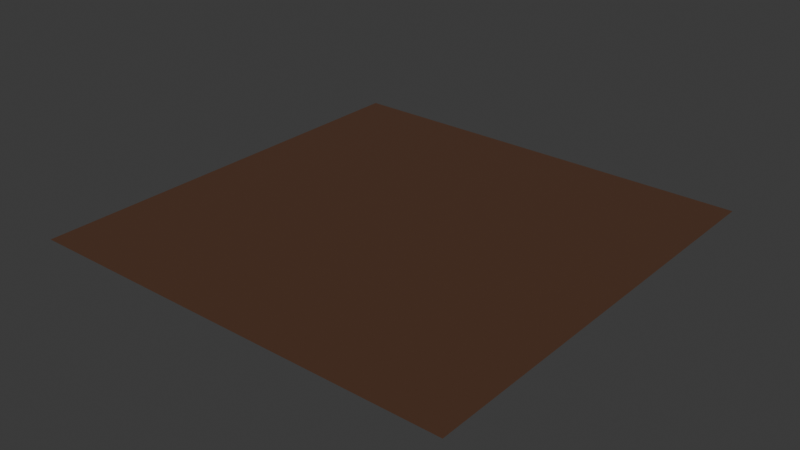 # Source: level01.blend  (saved by Blender 4.3.34; exported with 4.5.12 LTS)
import bpy
from mathutils import Matrix  # noqa: F401  (used for matrix-valued properties, if any)

bpy.ops.wm.read_factory_settings(use_empty=True)
scene = bpy.context.scene
scene.name = 'Scene'

# ---- collections
col_collection = bpy.data.collections.new('Collection'); scene.collection.children.link(col_collection)

# ---- materials (node trees are filled in below, after node groups)
mat_material_003 = bpy.data.materials.new('Material.003')

# ---- material node trees
mat_material_003.use_nodes = True; mat_material_003.node_tree.nodes.clear()
_N = mat_material_003.node_tree.nodes; _L = mat_material_003.node_tree.links
n0 = _N.new('ShaderNodeBsdfPrincipled'); n0.name = 'Principled BSDF'; n0.location = (10, 300)
n0.inputs[0].default_value = (0.09203, 0.0426, 0.02346, 1.0)
n1 = _N.new('ShaderNodeOutputMaterial'); n1.name = 'Material Output'; n1.location = (300, 300)
_L.new(n0.outputs[0], n1.inputs[0])
n1.is_active_output = True

# ---- world
world_world = bpy.data.worlds.new('World'); scene.world = world_world
world_world.use_nodes = True; world_world.node_tree.nodes.clear()
_N = world_world.node_tree.nodes; _L = world_world.node_tree.links
n0 = _N.new('ShaderNodeOutputWorld'); n0.name = 'World Output'; n0.location = (300, 300)
n1 = _N.new('ShaderNodeBackground'); n1.name = 'Background'; n1.location = (10, 300)
n1.inputs[0].default_value = (0.05088, 0.05088, 0.05088, 1.0)
_L.new(n1.outputs[0], n0.inputs[0])
n0.is_active_output = True
world_world.color = (0.05088, 0.05088, 0.05088)
world_world.sun_shadow_jitter_overblur = 0.0

# ---- meshes
me_plane = bpy.data.meshes.new('Plane')
me_plane.from_pydata([(-1.0, -1.0, 0.0), (1.0, -1.0, 0.0), (-1.0, 1.0, 0.0), (1.0, 1.0, 0.0)], [], [(0, 1, 3, 2)])
_uv = me_plane.uv_layers.new(name='UVMap')
_uv.uv.foreach_set('vector', [0.0, 0.0, 1.0, 0.0, 1.0, 1.0, 0.0, 1.0])
me_plane.materials.append(mat_material_003)
me_plane.update()

# ---- objects
ob_plane = bpy.data.objects.new('Plane', me_plane)

# ---- transforms, parenting, visibility, modifiers, constraints
ob_plane.location = (0.0, 0.0, 0.0)
ob_plane.scale = (100.0, 100.0, 100.0)
_m = ob_plane.modifiers.new('Collision', 'COLLISION')

# ---- collection membership
col_collection.objects.link(ob_plane)

# ---- scene / render settings (as saved in the file)
scene.frame_start = 1; scene.frame_end = 250; scene.frame_set(1)
scene.render.engine = 'BLENDER_EEVEE_NEXT'
bpy.context.view_layer.update()

# ---- added for rendering (the .blend has no active camera and no usable light): camera, sun
cam_auto = bpy.data.cameras.new('AutoCamera')
cam_auto.lens = 50.0
cam_auto.sensor_width = 36.0
cam_auto.clip_end = 4592.69
ob_auto_camera = bpy.data.objects.new('AutoCamera', cam_auto)
scene.collection.objects.link(ob_auto_camera)
ob_auto_camera.location = (261.693, -314.032, 209.354)
ob_auto_camera.rotation_euler = (1.09748, -7.21219e-08, 0.694738)
scene.camera = ob_auto_camera
light_auto_sun = bpy.data.lights.new('AutoSun', 'SUN')
light_auto_sun.energy = 3.0
light_auto_sun.angle = 0.0523599
ob_auto_sun = bpy.data.objects.new('AutoSun', light_auto_sun)
scene.collection.objects.link(ob_auto_sun)
ob_auto_sun.rotation_euler = (0.872665, 0.174533, 0.523599)
bpy.context.view_layer.update()
